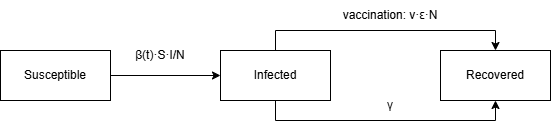

The diagram above was exported from draw.io. Its source (the exported page's mxGraphModel, read from the mxfile embedded in the PNG):
<mxGraphModel dx="1426" dy="777" grid="1" gridSize="10" guides="1" tooltips="1" connect="1" arrows="1" fold="1" page="1" pageScale="1" pageWidth="850" pageHeight="1100" math="0" shadow="0">
  <root>
    <mxCell id="0" />
    <mxCell id="1" parent="0" />
    <mxCell id="kOU0nBp4qY5QhSBNUAp6-5" value="" style="edgeStyle=orthogonalEdgeStyle;rounded=0;orthogonalLoop=1;jettySize=auto;html=1;" edge="1" parent="1" source="kOU0nBp4qY5QhSBNUAp6-1">
      <mxGeometry relative="1" as="geometry">
        <mxPoint x="490" y="215" as="targetPoint" />
      </mxGeometry>
    </mxCell>
    <mxCell id="kOU0nBp4qY5QhSBNUAp6-1" value="Susceptible" style="rounded=0;whiteSpace=wrap;html=1;" vertex="1" parent="1">
      <mxGeometry x="270" y="190" width="110" height="50" as="geometry" />
    </mxCell>
    <mxCell id="kOU0nBp4qY5QhSBNUAp6-7" value="" style="edgeStyle=orthogonalEdgeStyle;rounded=0;orthogonalLoop=1;jettySize=auto;html=1;" edge="1" parent="1" source="kOU0nBp4qY5QhSBNUAp6-3" target="kOU0nBp4qY5QhSBNUAp6-4">
      <mxGeometry relative="1" as="geometry">
        <Array as="points">
          <mxPoint x="545" y="260" />
          <mxPoint x="765" y="260" />
        </Array>
      </mxGeometry>
    </mxCell>
    <mxCell id="kOU0nBp4qY5QhSBNUAp6-8" style="edgeStyle=orthogonalEdgeStyle;rounded=0;orthogonalLoop=1;jettySize=auto;html=1;entryX=0.5;entryY=0;entryDx=0;entryDy=0;" edge="1" parent="1" source="kOU0nBp4qY5QhSBNUAp6-3" target="kOU0nBp4qY5QhSBNUAp6-4">
      <mxGeometry relative="1" as="geometry">
        <Array as="points">
          <mxPoint x="545" y="170" />
          <mxPoint x="765" y="170" />
        </Array>
      </mxGeometry>
    </mxCell>
    <mxCell id="kOU0nBp4qY5QhSBNUAp6-3" value="Infected" style="rounded=0;whiteSpace=wrap;html=1;" vertex="1" parent="1">
      <mxGeometry x="490" y="190" width="110" height="50" as="geometry" />
    </mxCell>
    <mxCell id="kOU0nBp4qY5QhSBNUAp6-4" value="Recovered" style="rounded=0;whiteSpace=wrap;html=1;" vertex="1" parent="1">
      <mxGeometry x="710" y="190" width="110" height="50" as="geometry" />
    </mxCell>
    <mxCell id="kOU0nBp4qY5QhSBNUAp6-9" value="β(t)·S·I/N" style="text;html=1;whiteSpace=wrap;strokeColor=none;fillColor=none;align=center;verticalAlign=middle;rounded=0;" vertex="1" parent="1">
      <mxGeometry x="400" y="180" width="60" height="30" as="geometry" />
    </mxCell>
    <mxCell id="kOU0nBp4qY5QhSBNUAp6-11" value="vaccination: v·ε·N" style="text;html=1;whiteSpace=wrap;strokeColor=none;fillColor=none;align=center;verticalAlign=middle;rounded=0;" vertex="1" parent="1">
      <mxGeometry x="605" y="140" width="110" height="30" as="geometry" />
    </mxCell>
    <mxCell id="kOU0nBp4qY5QhSBNUAp6-12" value="γ" style="text;html=1;whiteSpace=wrap;strokeColor=none;fillColor=none;align=center;verticalAlign=middle;rounded=0;" vertex="1" parent="1">
      <mxGeometry x="630" y="230" width="60" height="30" as="geometry" />
    </mxCell>
    <mxCell id="kOU0nBp4qY5QhSBNUAp6-13" style="edgeStyle=orthogonalEdgeStyle;rounded=0;orthogonalLoop=1;jettySize=auto;html=1;exitX=0.5;exitY=1;exitDx=0;exitDy=0;" edge="1" parent="1" source="kOU0nBp4qY5QhSBNUAp6-12" target="kOU0nBp4qY5QhSBNUAp6-12">
      <mxGeometry relative="1" as="geometry" />
    </mxCell>
  </root>
</mxGraphModel>